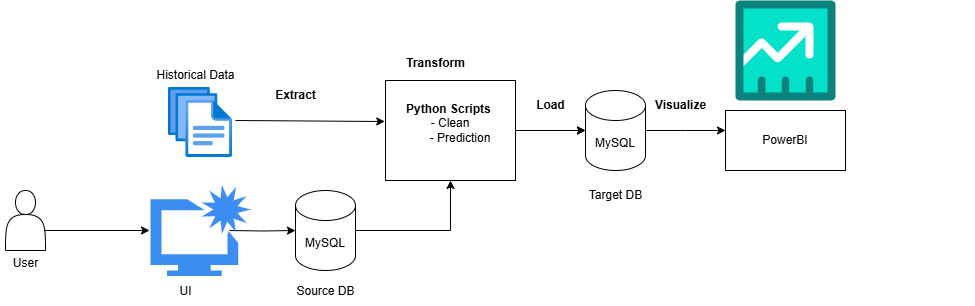

The diagram above was exported from draw.io. Its source (the exported page's mxGraphModel, read from the mxfile embedded in the PNG):
<mxGraphModel dx="1900" dy="557" grid="1" gridSize="10" guides="1" tooltips="1" connect="1" arrows="1" fold="1" page="1" pageScale="1" pageWidth="850" pageHeight="1100" math="0" shadow="0">
  <root>
    <mxCell id="0" />
    <mxCell id="1" parent="0" />
    <mxCell id="q3_byKlzt3NaV8fAYEYW-48" value="" style="group" vertex="1" connectable="0" parent="1">
      <mxGeometry x="-65" y="80" width="975" height="305.5" as="geometry" />
    </mxCell>
    <mxCell id="cXXZQML2C5GM78Ruy4s4-1" value="" style="image;aspect=fixed;html=1;points=[];align=center;fontSize=12;image=img/lib/azure2/general/Files.svg;direction=south;rotation=-90;" parent="q3_byKlzt3NaV8fAYEYW-48" vertex="1">
      <mxGeometry x="165" y="90" width="70" height="64" as="geometry" />
    </mxCell>
    <mxCell id="cXXZQML2C5GM78Ruy4s4-2" value="" style="endArrow=classic;html=1;rounded=0;entryX=-0.006;entryY=0.41;entryDx=0;entryDy=0;entryPerimeter=0;" parent="q3_byKlzt3NaV8fAYEYW-48" edge="1" target="q3_byKlzt3NaV8fAYEYW-1">
      <mxGeometry width="50" height="50" relative="1" as="geometry">
        <mxPoint x="235" y="120" as="sourcePoint" />
        <mxPoint x="305" y="120" as="targetPoint" />
      </mxGeometry>
    </mxCell>
    <mxCell id="q3_byKlzt3NaV8fAYEYW-28" value="" style="edgeStyle=orthogonalEdgeStyle;rounded=0;orthogonalLoop=1;jettySize=auto;html=1;" edge="1" parent="q3_byKlzt3NaV8fAYEYW-48" source="q3_byKlzt3NaV8fAYEYW-1" target="q3_byKlzt3NaV8fAYEYW-3">
      <mxGeometry relative="1" as="geometry" />
    </mxCell>
    <mxCell id="q3_byKlzt3NaV8fAYEYW-1" value="&lt;b&gt;Python Scripts&amp;nbsp;&lt;/b&gt;&lt;div&gt;&lt;span style=&quot;background-color: transparent; color: light-dark(rgb(0, 0, 0), rgb(255, 255, 255));&quot;&gt;- Clean&lt;/span&gt;&lt;/div&gt;&lt;div&gt;&lt;span style=&quot;background-color: transparent; color: light-dark(rgb(0, 0, 0), rgb(255, 255, 255));&quot;&gt;&amp;nbsp; &amp;nbsp; &amp;nbsp; - Prediction&lt;/span&gt;&lt;/div&gt;&lt;div&gt;&lt;span style=&quot;background-color: transparent; color: light-dark(rgb(0, 0, 0), rgb(255, 255, 255));&quot;&gt;&amp;nbsp;&lt;/span&gt;&lt;/div&gt;" style="rounded=0;whiteSpace=wrap;html=1;" vertex="1" parent="q3_byKlzt3NaV8fAYEYW-48">
      <mxGeometry x="385" y="80" width="130" height="100" as="geometry" />
    </mxCell>
    <mxCell id="q3_byKlzt3NaV8fAYEYW-2" value="" style="endArrow=classic;html=1;rounded=0;" edge="1" parent="q3_byKlzt3NaV8fAYEYW-48" target="q3_byKlzt3NaV8fAYEYW-3">
      <mxGeometry width="50" height="50" relative="1" as="geometry">
        <mxPoint x="515" y="130" as="sourcePoint" />
        <mxPoint x="615" y="130" as="targetPoint" />
      </mxGeometry>
    </mxCell>
    <mxCell id="q3_byKlzt3NaV8fAYEYW-9" style="edgeStyle=orthogonalEdgeStyle;rounded=0;orthogonalLoop=1;jettySize=auto;html=1;exitX=1;exitY=0.5;exitDx=0;exitDy=0;exitPerimeter=0;" edge="1" parent="q3_byKlzt3NaV8fAYEYW-48" source="q3_byKlzt3NaV8fAYEYW-3">
      <mxGeometry relative="1" as="geometry">
        <mxPoint x="725" y="130" as="targetPoint" />
      </mxGeometry>
    </mxCell>
    <mxCell id="q3_byKlzt3NaV8fAYEYW-3" value="MySQL" style="shape=cylinder3;whiteSpace=wrap;html=1;boundedLbl=1;backgroundOutline=1;size=15;" vertex="1" parent="q3_byKlzt3NaV8fAYEYW-48">
      <mxGeometry x="585" y="90" width="60" height="80" as="geometry" />
    </mxCell>
    <mxCell id="q3_byKlzt3NaV8fAYEYW-13" style="edgeStyle=orthogonalEdgeStyle;rounded=0;orthogonalLoop=1;jettySize=auto;html=1;exitX=1;exitY=0.5;exitDx=0;exitDy=0;" edge="1" parent="q3_byKlzt3NaV8fAYEYW-48" source="q3_byKlzt3NaV8fAYEYW-26" target="q3_byKlzt3NaV8fAYEYW-1">
      <mxGeometry relative="1" as="geometry" />
    </mxCell>
    <mxCell id="q3_byKlzt3NaV8fAYEYW-25" style="edgeStyle=orthogonalEdgeStyle;rounded=0;orthogonalLoop=1;jettySize=auto;html=1;entryX=0;entryY=0.5;entryDx=0;entryDy=0;" edge="1" parent="q3_byKlzt3NaV8fAYEYW-48">
      <mxGeometry relative="1" as="geometry">
        <mxPoint x="35" y="230" as="sourcePoint" />
        <mxPoint x="149" y="230" as="targetPoint" />
      </mxGeometry>
    </mxCell>
    <mxCell id="q3_byKlzt3NaV8fAYEYW-27" value="" style="edgeStyle=orthogonalEdgeStyle;rounded=0;orthogonalLoop=1;jettySize=auto;html=1;exitX=1;exitY=0.5;exitDx=0;exitDy=0;" edge="1" parent="q3_byKlzt3NaV8fAYEYW-48" target="q3_byKlzt3NaV8fAYEYW-26">
      <mxGeometry relative="1" as="geometry">
        <mxPoint x="229" y="230" as="sourcePoint" />
        <mxPoint x="385" y="140" as="targetPoint" />
      </mxGeometry>
    </mxCell>
    <mxCell id="q3_byKlzt3NaV8fAYEYW-26" value="MySQL" style="shape=cylinder3;whiteSpace=wrap;html=1;boundedLbl=1;backgroundOutline=1;size=15;" vertex="1" parent="q3_byKlzt3NaV8fAYEYW-48">
      <mxGeometry x="295" y="190" width="60" height="80" as="geometry" />
    </mxCell>
    <mxCell id="q3_byKlzt3NaV8fAYEYW-31" value="" style="verticalLabelPosition=bottom;aspect=fixed;html=1;shape=mxgraph.salesforce.sales;" vertex="1" parent="q3_byKlzt3NaV8fAYEYW-48">
      <mxGeometry x="735" width="100" height="100" as="geometry" />
    </mxCell>
    <mxCell id="q3_byKlzt3NaV8fAYEYW-35" value="PowerBI" style="rounded=0;whiteSpace=wrap;html=1;" vertex="1" parent="q3_byKlzt3NaV8fAYEYW-48">
      <mxGeometry x="725" y="110" width="120" height="60" as="geometry" />
    </mxCell>
    <mxCell id="q3_byKlzt3NaV8fAYEYW-36" value="&lt;b&gt;Extract&lt;/b&gt;" style="text;html=1;align=center;verticalAlign=middle;resizable=0;points=[];autosize=1;strokeColor=none;fillColor=none;" vertex="1" parent="q3_byKlzt3NaV8fAYEYW-48">
      <mxGeometry x="265" y="80" width="60" height="30" as="geometry" />
    </mxCell>
    <mxCell id="q3_byKlzt3NaV8fAYEYW-37" value="&lt;b&gt;Load&lt;/b&gt;" style="text;html=1;align=center;verticalAlign=middle;resizable=0;points=[];autosize=1;strokeColor=none;fillColor=none;" vertex="1" parent="q3_byKlzt3NaV8fAYEYW-48">
      <mxGeometry x="525" y="90" width="50" height="30" as="geometry" />
    </mxCell>
    <mxCell id="q3_byKlzt3NaV8fAYEYW-38" value="&lt;b&gt;Visualize&lt;/b&gt;" style="text;html=1;align=center;verticalAlign=middle;resizable=0;points=[];autosize=1;strokeColor=none;fillColor=none;" vertex="1" parent="q3_byKlzt3NaV8fAYEYW-48">
      <mxGeometry x="645" y="90" width="70" height="30" as="geometry" />
    </mxCell>
    <mxCell id="q3_byKlzt3NaV8fAYEYW-39" value="" style="shape=actor;whiteSpace=wrap;html=1;" vertex="1" parent="q3_byKlzt3NaV8fAYEYW-48">
      <mxGeometry x="5" y="190" width="40" height="60" as="geometry" />
    </mxCell>
    <mxCell id="q3_byKlzt3NaV8fAYEYW-41" value="&lt;b&gt;Transform&lt;/b&gt;" style="text;html=1;align=center;verticalAlign=middle;resizable=0;points=[];autosize=1;strokeColor=none;fillColor=none;" vertex="1" parent="q3_byKlzt3NaV8fAYEYW-48">
      <mxGeometry x="395" y="48" width="80" height="30" as="geometry" />
    </mxCell>
    <mxCell id="q3_byKlzt3NaV8fAYEYW-42" value="" style="sketch=0;html=1;aspect=fixed;strokeColor=none;shadow=0;fillColor=#3B8DF1;verticalAlign=top;labelPosition=center;verticalLabelPosition=bottom;shape=mxgraph.gcp2.enhance_ui_2" vertex="1" parent="q3_byKlzt3NaV8fAYEYW-48">
      <mxGeometry x="150" y="184.5" width="100" height="91" as="geometry" />
    </mxCell>
    <mxCell id="q3_byKlzt3NaV8fAYEYW-43" value="UI" style="text;html=1;align=center;verticalAlign=middle;resizable=0;points=[];autosize=1;strokeColor=none;fillColor=none;" vertex="1" parent="q3_byKlzt3NaV8fAYEYW-48">
      <mxGeometry x="165" y="275.5" width="40" height="30" as="geometry" />
    </mxCell>
    <mxCell id="q3_byKlzt3NaV8fAYEYW-44" value="User" style="text;html=1;align=center;verticalAlign=middle;resizable=0;points=[];autosize=1;strokeColor=none;fillColor=none;" vertex="1" parent="q3_byKlzt3NaV8fAYEYW-48">
      <mxGeometry y="248" width="50" height="30" as="geometry" />
    </mxCell>
    <mxCell id="q3_byKlzt3NaV8fAYEYW-45" value="Target DB" style="text;html=1;align=center;verticalAlign=middle;resizable=0;points=[];autosize=1;strokeColor=none;fillColor=none;" vertex="1" parent="q3_byKlzt3NaV8fAYEYW-48">
      <mxGeometry x="575" y="180" width="80" height="30" as="geometry" />
    </mxCell>
    <mxCell id="q3_byKlzt3NaV8fAYEYW-46" value="Source DB" style="text;html=1;align=center;verticalAlign=middle;resizable=0;points=[];autosize=1;strokeColor=none;fillColor=none;" vertex="1" parent="q3_byKlzt3NaV8fAYEYW-48">
      <mxGeometry x="285" y="275.5" width="80" height="30" as="geometry" />
    </mxCell>
    <mxCell id="q3_byKlzt3NaV8fAYEYW-47" value="Historical Data" style="text;html=1;align=center;verticalAlign=middle;resizable=0;points=[];autosize=1;strokeColor=none;fillColor=none;" vertex="1" parent="q3_byKlzt3NaV8fAYEYW-48">
      <mxGeometry x="145" y="60" width="100" height="30" as="geometry" />
    </mxCell>
  </root>
</mxGraphModel>